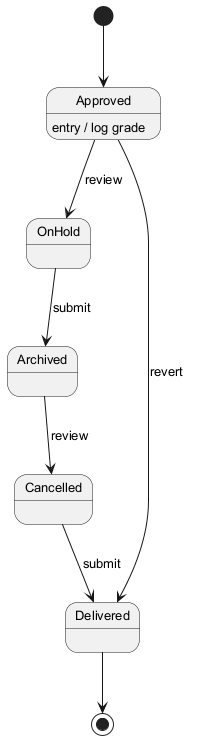

The diagram above was rendered by PlantUML. Its source (embedded in the PNG):
@startuml
skinparam backgroundColor #FFFFFF
skinparam classBackgroundColor #E8F4FA
skinparam classBorderColor #2C7DA0
skinparam defaultFontSize 13
[*] --> Approved
Approved --> OnHold : review
Approved : entry / log grade
OnHold --> Archived : submit
Archived --> Cancelled : review
Cancelled --> Delivered : submit
Approved --> Delivered : revert
Delivered --> [*]
@enduml